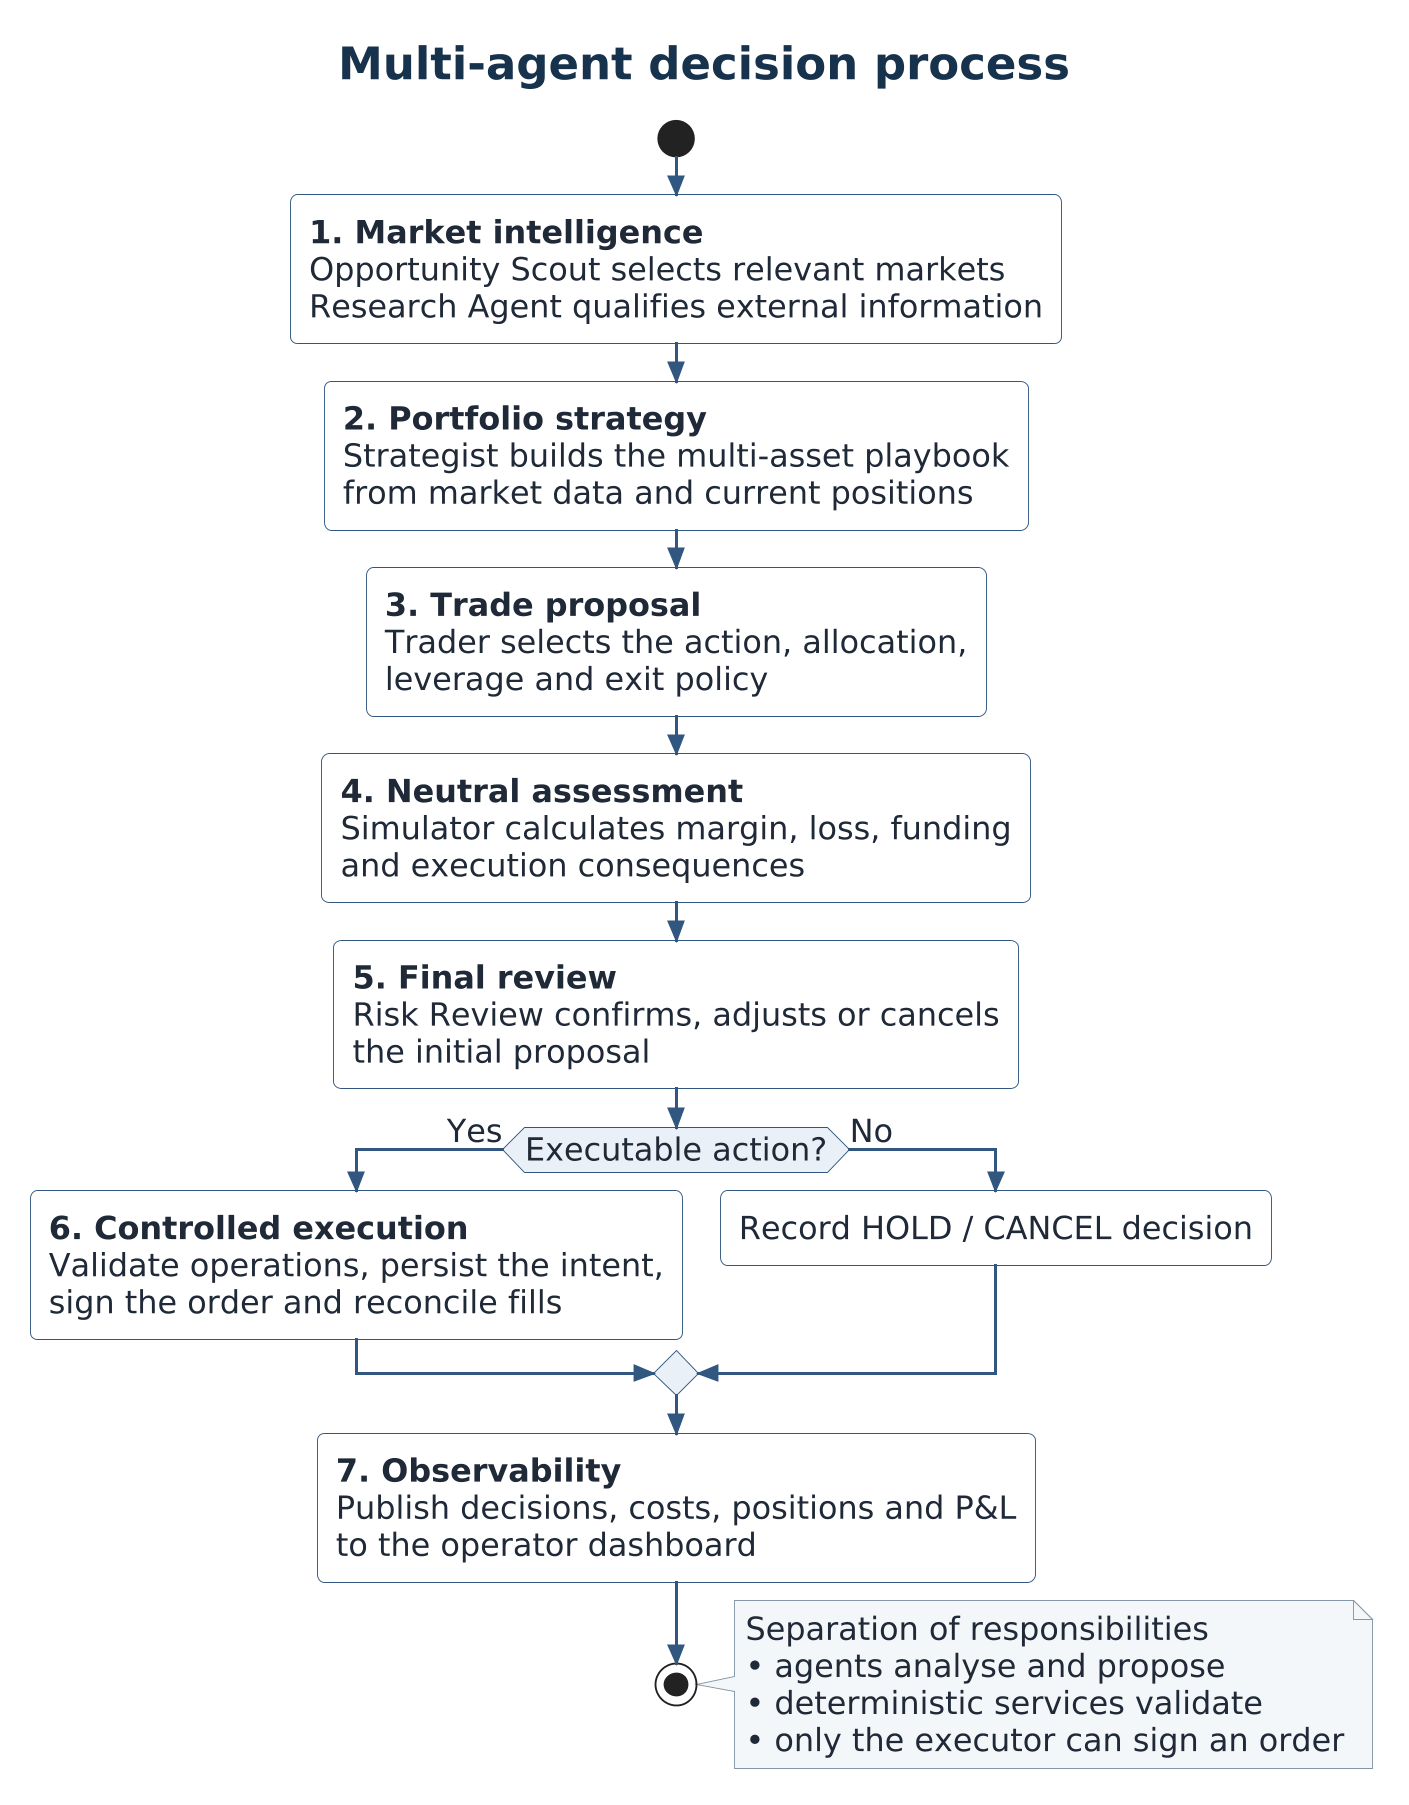

The diagram above was rendered by PlantUML. Its source (embedded in the PNG):
@startuml
skinparam style strictuml
skinparam dpi 180
skinparam backgroundColor #FFFFFF
skinparam shadowing false
skinparam roundcorner 8
skinparam defaultFontName Arial
skinparam defaultFontSize 17
skinparam defaultFontColor #1F2937
skinparam ArrowColor #315780
skinparam ArrowThickness 1.6
skinparam activityBorderColor #315780
skinparam activityBackgroundColor #FFFFFF
skinparam activityDiamondBorderColor #315780
skinparam activityDiamondBackgroundColor #E9F0F7
skinparam noteBackgroundColor #F3F7FA
skinparam noteBorderColor #8496A8
skinparam titleFontColor #17324D
skinparam titleFontSize 24

title Multi-agent decision process

start
:<b>1. Market intelligence</b>\nOpportunity Scout selects relevant markets\nResearch Agent qualifies external information;
:<b>2. Portfolio strategy</b>\nStrategist builds the multi-asset playbook\nfrom market data and current positions;
:<b>3. Trade proposal</b>\nTrader selects the action, allocation,\nleverage and exit policy;
:<b>4. Neutral assessment</b>\nSimulator calculates margin, loss, funding\nand execution consequences;
:<b>5. Final review</b>\nRisk Review confirms, adjusts or cancels\nthe initial proposal;

if (Executable action?) then (Yes)
  :<b>6. Controlled execution</b>\nValidate operations, persist the intent,\nsign the order and reconcile fills;
else (No)
  :Record HOLD / CANCEL decision;
endif

:<b>7. Observability</b>\nPublish decisions, costs, positions and P&L\nto the operator dashboard;
stop

note right
  Separation of responsibilities
  • agents analyse and propose
  • deterministic services validate
  • only the executor can sign an order
end note
@enduml